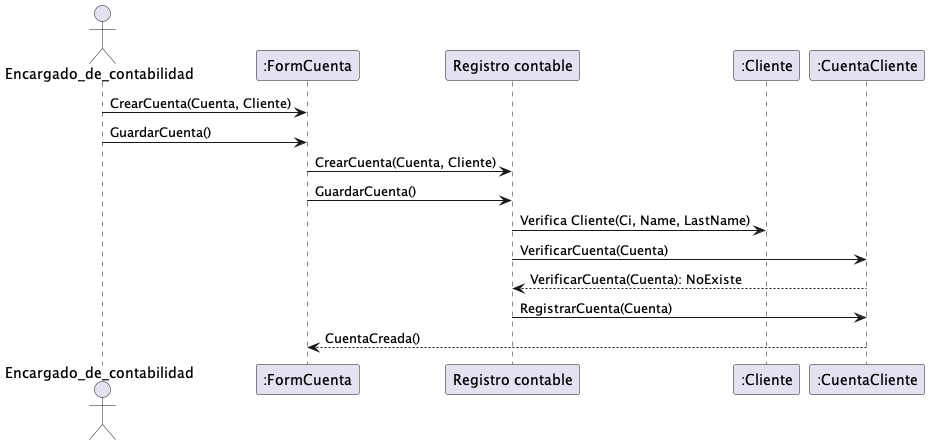

The diagram above was rendered by PlantUML. Its source (embedded in the PNG):
@startuml 4. Realizar comprobante de cliente

actor Encargado_de_contabilidad


Encargado_de_contabilidad -> ":FormCuenta": CrearCuenta(Cuenta, Cliente)

Encargado_de_contabilidad -> ":FormCuenta": GuardarCuenta() 

":FormCuenta" -> "Registro contable": CrearCuenta(Cuenta, Cliente)
":FormCuenta" -> "Registro contable": GuardarCuenta() 

"Registro contable" -> ":Cliente": Verifica Cliente(Ci, Name, LastName) 

"Registro contable" -> ":CuentaCliente": VerificarCuenta(Cuenta) 

":CuentaCliente"--> "Registro contable" : VerificarCuenta(Cuenta): NoExiste
"Registro contable" -> ":CuentaCliente": RegistrarCuenta(Cuenta) 

":CuentaCliente"--> ":FormCuenta" : CuentaCreada()


@enduml